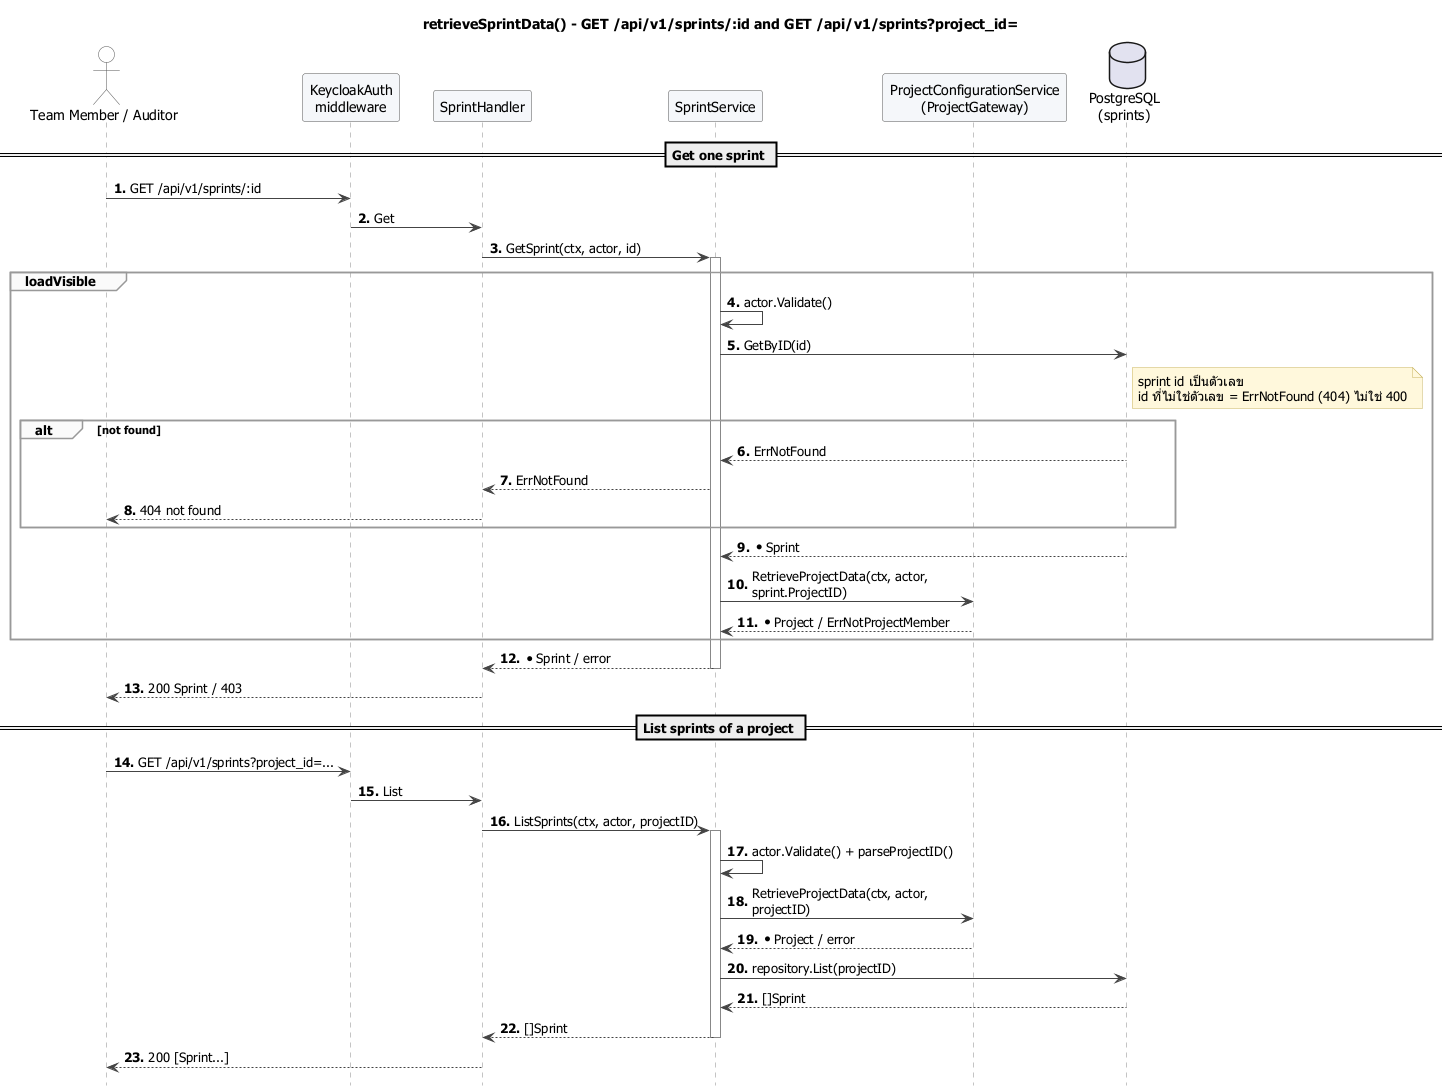

The diagram above was rendered by PlantUML. Its source (embedded in the PNG):
@startuml 14-retrieve-sprint-data
!include _style.puml
title retrieveSprintData() - GET /api/v1/sprints/:id and GET /api/v1/sprints?project_id=

actor "Team Member / Auditor" as C
participant "KeycloakAuth\nmiddleware" as MW
participant "SprintHandler" as SH
participant "SprintService" as SS
participant "ProjectConfigurationService\n(ProjectGateway)" as PCS
database "PostgreSQL\n(sprints)" as PG

== Get one sprint ==
C -> MW : GET /api/v1/sprints/:id
MW -> SH : Get
SH -> SS : GetSprint(ctx, actor, id)
activate SS
group loadVisible
  SS -> SS : actor.Validate()
  SS -> PG : GetByID(id)
  note right of PG : sprint id เป็นตัวเลข\nid ที่ไม่ใช่ตัวเลข = ErrNotFound (404) ไม่ใช่ 400
  alt not found
    PG --> SS : ErrNotFound
    SS --> SH : ErrNotFound
    SH --> C : 404 not found
  end
  PG --> SS : *Sprint
  SS -> PCS : RetrieveProjectData(ctx, actor, sprint.ProjectID)
  PCS --> SS : *Project / ErrNotProjectMember
end
SS --> SH : *Sprint / error
deactivate SS
SH --> C : 200 Sprint / 403

== List sprints of a project ==
C -> MW : GET /api/v1/sprints?project_id=...
MW -> SH : List
SH -> SS : ListSprints(ctx, actor, projectID)
activate SS
SS -> SS : actor.Validate() + parseProjectID()
SS -> PCS : RetrieveProjectData(ctx, actor, projectID)
PCS --> SS : *Project / error
SS -> PG : repository.List(projectID)
PG --> SS : []Sprint
SS --> SH : []Sprint
deactivate SS
SH --> C : 200 [Sprint...]
@enduml